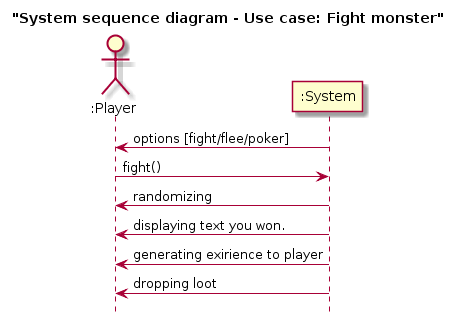

The diagram above was rendered by PlantUML. Its source (embedded in the PNG):
@startuml
title "System sequence diagram - Use case: Fight monster"
hide footbox


actor ":Player" as player
participant ":System" as system

system->player : options [fight/flee/poker]

player->system :fight()

system->player : randomizing


system->player : displaying text you won.

system->player : generating exirience to player

system->player : dropping loot
@enduml